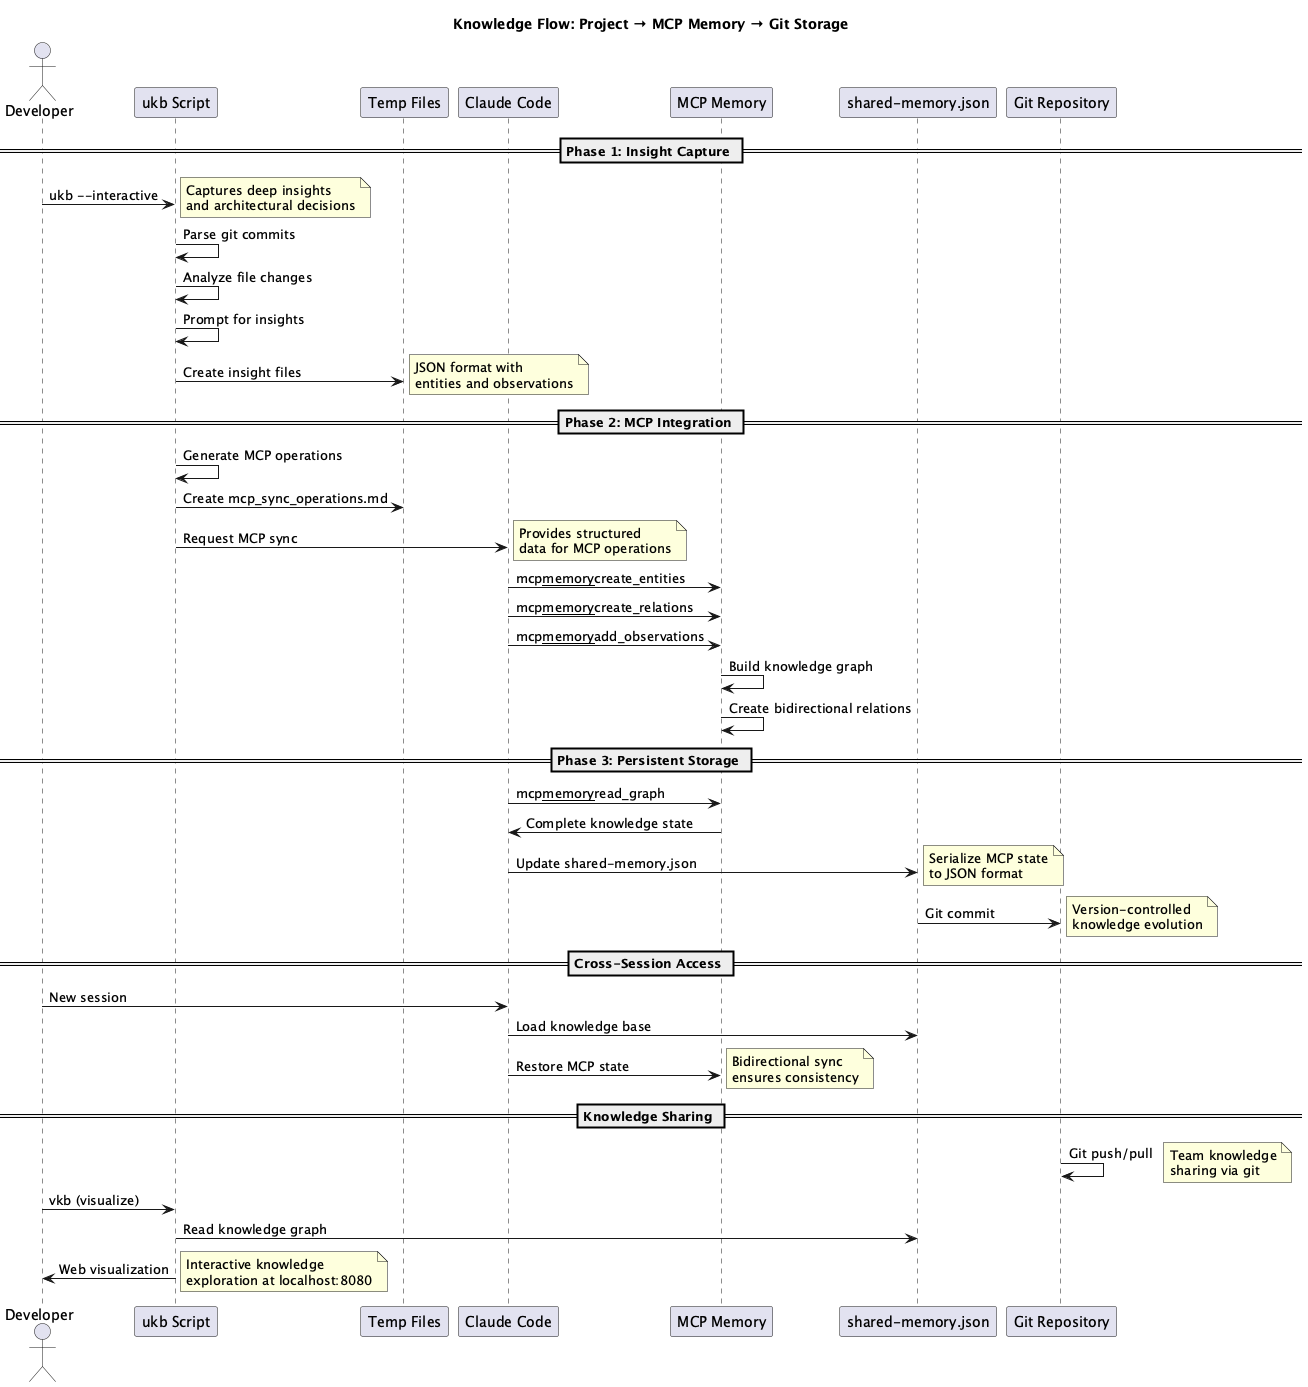

The diagram above was rendered by PlantUML. Its source (embedded in the PNG):
@startuml Knowledge Flow Architecture
!define RECTANGLE class

title Knowledge Flow: Project → MCP Memory → Git Storage

actor Developer
participant "ukb Script" as UKB
participant "Temp Files" as TEMP
participant "Claude Code" as CLAUDE
participant "MCP Memory" as MCP
participant "shared-memory.json" as JSON
participant "Git Repository" as GIT

== Phase 1: Insight Capture ==

Developer -> UKB: ukb --interactive
note right: Captures deep insights\nand architectural decisions

UKB -> UKB: Parse git commits
UKB -> UKB: Analyze file changes
UKB -> UKB: Prompt for insights

UKB -> TEMP: Create insight files
note right: JSON format with\nentities and observations

== Phase 2: MCP Integration ==

UKB -> UKB: Generate MCP operations
UKB -> TEMP: Create mcp_sync_operations.md

UKB -> CLAUDE: Request MCP sync
note right: Provides structured\ndata for MCP operations

CLAUDE -> MCP: mcp__memory__create_entities
CLAUDE -> MCP: mcp__memory__create_relations  
CLAUDE -> MCP: mcp__memory__add_observations

MCP -> MCP: Build knowledge graph
MCP -> MCP: Create bidirectional relations

== Phase 3: Persistent Storage ==

CLAUDE -> MCP: mcp__memory__read_graph
MCP -> CLAUDE: Complete knowledge state

CLAUDE -> JSON: Update shared-memory.json
note right: Serialize MCP state\nto JSON format

JSON -> GIT: Git commit
note right: Version-controlled\nknowledge evolution

== Cross-Session Access ==

Developer -> CLAUDE: New session
CLAUDE -> JSON: Load knowledge base
CLAUDE -> MCP: Restore MCP state
note right: Bidirectional sync\nensures consistency

== Knowledge Sharing ==

GIT -> GIT: Git push/pull
note right: Team knowledge\nsharing via git

Developer -> UKB: vkb (visualize)
UKB -> JSON: Read knowledge graph
UKB -> Developer: Web visualization
note right: Interactive knowledge\nexploration at localhost:8080

@enduml